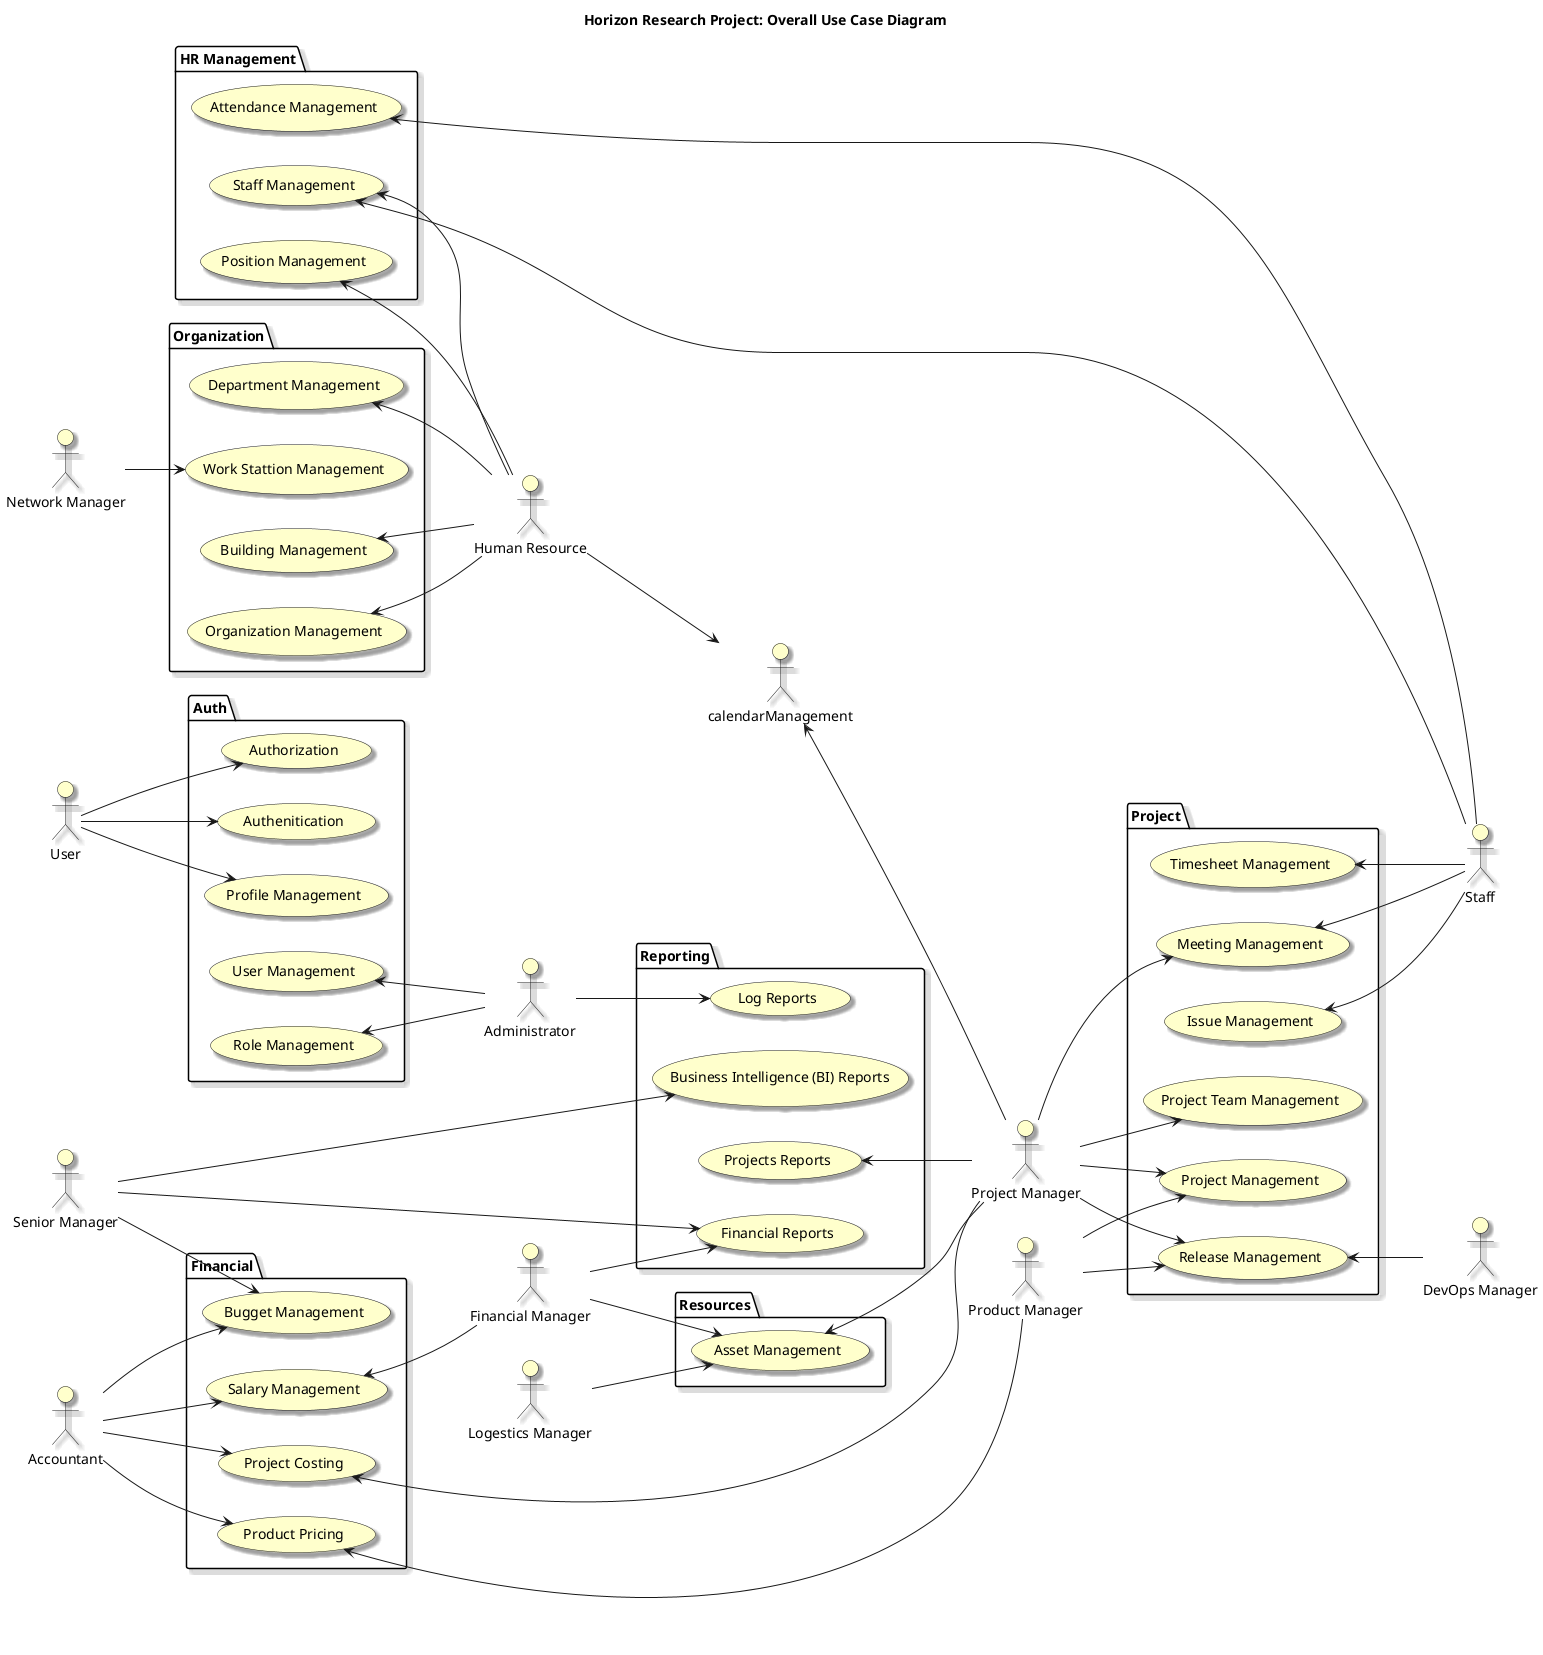

The diagram above was rendered by PlantUML. Its source (embedded in the PNG):
@startuml
left to right direction

skinparam useCaseBackgroundColor #Business
skinparam actorBackgroundColor #Business
skinparam Shadowing True

title Horizon Research Project: Overall Use Case Diagram

:User: as User
:Senior Manager: as SeniorManager
:Project Manager: as PMO
:Network Manager: as NetworkManager
:Financial Manager: as Fmanager
:Administrator: as Admin
:Human Resource: as HR
:Accountant: as Accountant
:Staff: as Staff
:DevOps Manager: as DevOpsManager
:Logestics Manager: as LogesticsManager
:Product Manager: as ProductManager


package "Auth"{
    usecase "Role Management" as roleManagement
    usecase "User Management" as userManagement
    usecase "Profile Management" as profileManagement
    usecase "Authenitication" as authentication
    usecase "Authorization" as authorization
}

package "Organization"{
    usecase "Organization Management" as organizationManagement
    usecase "Building Management" as buildingManagement
    usecase "Work Stattion Management" as workStationManagement
    usecase "Department Management" as departmentManagement
}

package "HR Management"{
    usecase "Position Management" as positionManagement
    usecase "Staff Management" as staffManagement
    usecase "Attendance Management" as attendanceManagement
}

package "Resources"{
    usecase "Asset Management" as assetManagement
}

package "Project"{
    usecase "Project Management" as projectManagement
    usecase "Project Team Management" as projectTeamManagement
    usecase "Release Management" as releaseManagement
    usecase "Issue Management" as issueManagement
    usecase "Meeting Management" as meetingManagement
    usecase "Timesheet Management" as timesheetManagement
}

package "Reporting"{
    usecase "Business Intelligence (BI) Reports" as biReport
    usecase "Projects Reports" as projectReport
    usecase "Financial Reports" as financialReport
    usecase "Log Reports" as logReport
}


package "Financial"{
    usecase "Project Costing" as costing
    usecase "Bugget Management" as bugget
    usecase "Product Pricing" as pricing
    usecase "Salary Management" as salaryManagement
}



User --> authentication
User --> authorization
User --> profileManagement
Staff --> attendanceManagement
roleManagement <-- Admin
userManagement <-- Admin
staffManagement <-- HR
staffManagement <-- Staff
Accountant --> salaryManagement
Accountant --> costing
Accountant --> pricing
Accountant --> bugget
pricing <-- ProductManager
costing <-- PMO
SeniorManager --> bugget
positionManagement <-- HR
departmentManagement <-- HR
organizationManagement <-- HR
buildingManagement <-- HR
PMO --> projectManagement
PMO --> projectTeamManagement
PMO --> releaseManagement
PMO --> meetingManagement
ProductManager --> releaseManagement
ProductManager --> projectManagement
HR --> calendarManagement
assetManagement <-- PMO
calendarManagement <-- PMO
LogesticsManager --> assetManagement
Fmanager --> assetManagement

releaseManagement <-- DevOpsManager
issueManagement <-- Staff
meetingManagement <-- Staff
timesheetManagement <-- Staff

Admin --> logReport
Fmanager --> financialReport
SeniorManager --> financialReport
SeniorManager --> biReport
projectReport <-- PMO
salaryManagement <-- Fmanager
NetworkManager --> workStationManagement

@enduml